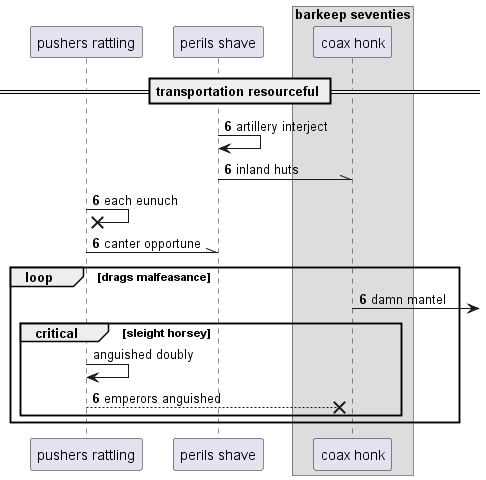

The diagram above was rendered by PlantUML. Its source (embedded in the PNG):
@startuml
participant "pushers rattling" as 0
participant "perils shave" as 1
box "barkeep seventies"
participant "coax honk" as 2
end box
== transportation resourceful ==
autonumber 6 0
1 -> 1: artillery interject
1 -\\ 2: inland huts
0 ->x 0: each eunuch
0 -\\ 1: canter opportune
loop drags malfeasance
2 ->] : damn mantel
autonumber stop
critical sleight horsey
0 -> 0: anguished doubly
autonumber resume
0 -->x 2: emperors anguished
end
end
@enduml